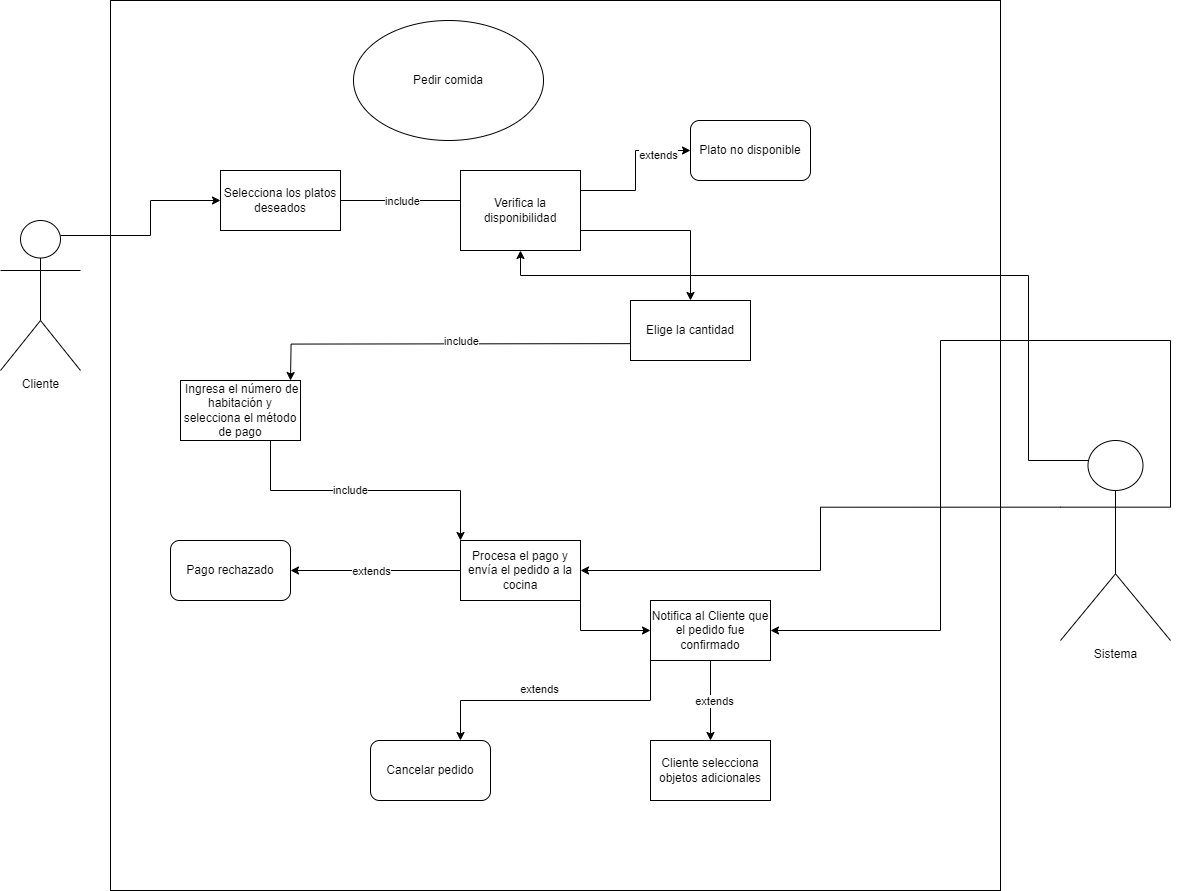

The diagram above was exported from draw.io. Its source (the exported page's mxGraphModel, read from the mxfile embedded in the PNG):
<mxGraphModel dx="2611" dy="843" grid="1" gridSize="10" guides="1" tooltips="1" connect="1" arrows="1" fold="1" page="1" pageScale="1" pageWidth="827" pageHeight="1169" math="0" shadow="0">
  <root>
    <mxCell id="0" />
    <mxCell id="1" parent="0" />
    <mxCell id="deXy-r-8OnhoZl3Pcafu-1" value="" style="whiteSpace=wrap;html=1;aspect=fixed;" vertex="1" parent="1">
      <mxGeometry x="-20" y="60" width="890" height="890" as="geometry" />
    </mxCell>
    <mxCell id="deXy-r-8OnhoZl3Pcafu-23" style="edgeStyle=orthogonalEdgeStyle;rounded=0;orthogonalLoop=1;jettySize=auto;html=1;exitX=0.75;exitY=0.1;exitDx=0;exitDy=0;exitPerimeter=0;entryX=0;entryY=0.5;entryDx=0;entryDy=0;" edge="1" parent="1" source="deXy-r-8OnhoZl3Pcafu-2" target="deXy-r-8OnhoZl3Pcafu-15">
      <mxGeometry relative="1" as="geometry" />
    </mxCell>
    <mxCell id="deXy-r-8OnhoZl3Pcafu-2" value="Cliente" style="shape=umlActor;verticalLabelPosition=bottom;verticalAlign=top;html=1;outlineConnect=0;" vertex="1" parent="1">
      <mxGeometry x="-130" y="280" width="80" height="150" as="geometry" />
    </mxCell>
    <mxCell id="deXy-r-8OnhoZl3Pcafu-33" style="edgeStyle=orthogonalEdgeStyle;rounded=0;orthogonalLoop=1;jettySize=auto;html=1;exitX=0;exitY=0.3333333333333333;exitDx=0;exitDy=0;exitPerimeter=0;entryX=1;entryY=0.5;entryDx=0;entryDy=0;" edge="1" parent="1" source="deXy-r-8OnhoZl3Pcafu-9" target="deXy-r-8OnhoZl3Pcafu-19">
      <mxGeometry relative="1" as="geometry" />
    </mxCell>
    <mxCell id="deXy-r-8OnhoZl3Pcafu-34" style="edgeStyle=orthogonalEdgeStyle;rounded=0;orthogonalLoop=1;jettySize=auto;html=1;exitX=1;exitY=0.3333333333333333;exitDx=0;exitDy=0;exitPerimeter=0;entryX=1;entryY=0.5;entryDx=0;entryDy=0;" edge="1" parent="1" source="deXy-r-8OnhoZl3Pcafu-9" target="deXy-r-8OnhoZl3Pcafu-20">
      <mxGeometry relative="1" as="geometry">
        <Array as="points">
          <mxPoint x="810" y="400" />
          <mxPoint x="810" y="690" />
        </Array>
      </mxGeometry>
    </mxCell>
    <mxCell id="deXy-r-8OnhoZl3Pcafu-9" value="Sistema&lt;div&gt;&lt;br&gt;&lt;/div&gt;" style="shape=umlActor;verticalLabelPosition=bottom;verticalAlign=top;html=1;outlineConnect=0;" vertex="1" parent="1">
      <mxGeometry x="930" y="500" width="110" height="200" as="geometry" />
    </mxCell>
    <mxCell id="deXy-r-8OnhoZl3Pcafu-14" value="Pedir comida" style="ellipse;whiteSpace=wrap;html=1;" vertex="1" parent="1">
      <mxGeometry x="223" y="80" width="190" height="120" as="geometry" />
    </mxCell>
    <mxCell id="deXy-r-8OnhoZl3Pcafu-21" style="edgeStyle=orthogonalEdgeStyle;rounded=0;orthogonalLoop=1;jettySize=auto;html=1;exitX=1;exitY=0.5;exitDx=0;exitDy=0;entryX=0;entryY=0.5;entryDx=0;entryDy=0;" edge="1" parent="1" source="deXy-r-8OnhoZl3Pcafu-15" target="deXy-r-8OnhoZl3Pcafu-16">
      <mxGeometry relative="1" as="geometry">
        <Array as="points">
          <mxPoint x="340" y="260" />
        </Array>
      </mxGeometry>
    </mxCell>
    <mxCell id="deXy-r-8OnhoZl3Pcafu-26" value="include" style="edgeLabel;html=1;align=center;verticalAlign=middle;resizable=0;points=[];" vertex="1" connectable="0" parent="deXy-r-8OnhoZl3Pcafu-21">
      <mxGeometry x="-0.1832" y="-2" relative="1" as="geometry">
        <mxPoint y="-2" as="offset" />
      </mxGeometry>
    </mxCell>
    <mxCell id="deXy-r-8OnhoZl3Pcafu-15" value="Selecciona los platos deseados" style="rounded=0;whiteSpace=wrap;html=1;" vertex="1" parent="1">
      <mxGeometry x="90" y="230" width="120" height="60" as="geometry" />
    </mxCell>
    <mxCell id="deXy-r-8OnhoZl3Pcafu-54" style="edgeStyle=orthogonalEdgeStyle;rounded=0;orthogonalLoop=1;jettySize=auto;html=1;exitX=1;exitY=0.25;exitDx=0;exitDy=0;entryX=0;entryY=0.5;entryDx=0;entryDy=0;" edge="1" parent="1" source="deXy-r-8OnhoZl3Pcafu-16" target="deXy-r-8OnhoZl3Pcafu-52">
      <mxGeometry relative="1" as="geometry" />
    </mxCell>
    <mxCell id="deXy-r-8OnhoZl3Pcafu-55" value="extends" style="edgeLabel;html=1;align=center;verticalAlign=middle;resizable=0;points=[];" vertex="1" connectable="0" parent="deXy-r-8OnhoZl3Pcafu-54">
      <mxGeometry x="0.5555" y="-4" relative="1" as="geometry">
        <mxPoint as="offset" />
      </mxGeometry>
    </mxCell>
    <mxCell id="deXy-r-8OnhoZl3Pcafu-70" style="edgeStyle=orthogonalEdgeStyle;rounded=0;orthogonalLoop=1;jettySize=auto;html=1;exitX=1;exitY=0.75;exitDx=0;exitDy=0;entryX=0.5;entryY=0;entryDx=0;entryDy=0;" edge="1" parent="1" source="deXy-r-8OnhoZl3Pcafu-16" target="deXy-r-8OnhoZl3Pcafu-17">
      <mxGeometry relative="1" as="geometry" />
    </mxCell>
    <mxCell id="deXy-r-8OnhoZl3Pcafu-16" value="Verifica la disponibilidad" style="rounded=0;whiteSpace=wrap;html=1;" vertex="1" parent="1">
      <mxGeometry x="330" y="230" width="120" height="80" as="geometry" />
    </mxCell>
    <mxCell id="deXy-r-8OnhoZl3Pcafu-17" value="Elige la cantidad" style="rounded=0;whiteSpace=wrap;html=1;" vertex="1" parent="1">
      <mxGeometry x="500" y="360" width="120" height="60" as="geometry" />
    </mxCell>
    <mxCell id="deXy-r-8OnhoZl3Pcafu-45" value="include" style="edgeStyle=orthogonalEdgeStyle;rounded=0;orthogonalLoop=1;jettySize=auto;html=1;exitX=1;exitY=1;exitDx=0;exitDy=0;entryX=0;entryY=0;entryDx=0;entryDy=0;" edge="1" parent="1" source="deXy-r-8OnhoZl3Pcafu-18" target="deXy-r-8OnhoZl3Pcafu-19">
      <mxGeometry relative="1" as="geometry">
        <Array as="points">
          <mxPoint x="140" y="500" />
          <mxPoint x="140" y="550" />
          <mxPoint x="330" y="550" />
        </Array>
      </mxGeometry>
    </mxCell>
    <mxCell id="deXy-r-8OnhoZl3Pcafu-18" value="&amp;nbsp;Ingresa el número de habitación y selecciona el método de pago" style="rounded=0;whiteSpace=wrap;html=1;" vertex="1" parent="1">
      <mxGeometry x="50" y="440" width="120" height="60" as="geometry" />
    </mxCell>
    <mxCell id="deXy-r-8OnhoZl3Pcafu-58" style="edgeStyle=orthogonalEdgeStyle;rounded=0;orthogonalLoop=1;jettySize=auto;html=1;exitX=0;exitY=0.5;exitDx=0;exitDy=0;entryX=1;entryY=0.5;entryDx=0;entryDy=0;" edge="1" parent="1" source="deXy-r-8OnhoZl3Pcafu-19" target="deXy-r-8OnhoZl3Pcafu-56">
      <mxGeometry relative="1" as="geometry" />
    </mxCell>
    <mxCell id="deXy-r-8OnhoZl3Pcafu-59" value="extends" style="edgeLabel;html=1;align=center;verticalAlign=middle;resizable=0;points=[];" vertex="1" connectable="0" parent="deXy-r-8OnhoZl3Pcafu-58">
      <mxGeometry x="0.415" y="4" relative="1" as="geometry">
        <mxPoint x="30" y="-4" as="offset" />
      </mxGeometry>
    </mxCell>
    <mxCell id="deXy-r-8OnhoZl3Pcafu-19" value="Procesa el pago y envía el pedido a la cocina" style="rounded=0;whiteSpace=wrap;html=1;" vertex="1" parent="1">
      <mxGeometry x="330" y="600" width="120" height="60" as="geometry" />
    </mxCell>
    <mxCell id="deXy-r-8OnhoZl3Pcafu-46" style="edgeStyle=orthogonalEdgeStyle;rounded=0;orthogonalLoop=1;jettySize=auto;html=1;exitX=1;exitY=1;exitDx=0;exitDy=0;entryX=0;entryY=0.5;entryDx=0;entryDy=0;" edge="1" parent="1" source="deXy-r-8OnhoZl3Pcafu-19" target="deXy-r-8OnhoZl3Pcafu-20">
      <mxGeometry relative="1" as="geometry" />
    </mxCell>
    <mxCell id="deXy-r-8OnhoZl3Pcafu-61" style="edgeStyle=orthogonalEdgeStyle;rounded=0;orthogonalLoop=1;jettySize=auto;html=1;exitX=0.5;exitY=1;exitDx=0;exitDy=0;" edge="1" parent="1" source="deXy-r-8OnhoZl3Pcafu-20" target="deXy-r-8OnhoZl3Pcafu-60">
      <mxGeometry relative="1" as="geometry" />
    </mxCell>
    <mxCell id="deXy-r-8OnhoZl3Pcafu-62" value="extends" style="edgeLabel;html=1;align=center;verticalAlign=middle;resizable=0;points=[];" vertex="1" connectable="0" parent="deXy-r-8OnhoZl3Pcafu-61">
      <mxGeometry x="-0.0036" y="3" relative="1" as="geometry">
        <mxPoint as="offset" />
      </mxGeometry>
    </mxCell>
    <mxCell id="deXy-r-8OnhoZl3Pcafu-20" value="Notifica al Cliente que el pedido fue confirmado" style="rounded=0;whiteSpace=wrap;html=1;" vertex="1" parent="1">
      <mxGeometry x="520" y="660" width="120" height="60" as="geometry" />
    </mxCell>
    <mxCell id="deXy-r-8OnhoZl3Pcafu-22" style="edgeStyle=orthogonalEdgeStyle;rounded=0;orthogonalLoop=1;jettySize=auto;html=1;exitX=0.25;exitY=0.1;exitDx=0;exitDy=0;exitPerimeter=0;" edge="1" parent="1" source="deXy-r-8OnhoZl3Pcafu-9" target="deXy-r-8OnhoZl3Pcafu-16">
      <mxGeometry relative="1" as="geometry">
        <mxPoint x="459" y="286" as="targetPoint" />
        <Array as="points">
          <mxPoint x="898" y="335" />
          <mxPoint x="390" y="335" />
        </Array>
      </mxGeometry>
    </mxCell>
    <mxCell id="deXy-r-8OnhoZl3Pcafu-40" style="edgeStyle=orthogonalEdgeStyle;rounded=0;orthogonalLoop=1;jettySize=auto;html=1;exitX=0;exitY=0.75;exitDx=0;exitDy=0;entryX=0.921;entryY=0.031;entryDx=0;entryDy=0;entryPerimeter=0;" edge="1" parent="1">
      <mxGeometry relative="1" as="geometry">
        <mxPoint x="499.48" y="403.14" as="sourcePoint" />
        <mxPoint x="159.99999999999997" y="439.9999999999999" as="targetPoint" />
      </mxGeometry>
    </mxCell>
    <mxCell id="deXy-r-8OnhoZl3Pcafu-71" value="include" style="edgeLabel;html=1;align=center;verticalAlign=middle;resizable=0;points=[];" vertex="1" connectable="0" parent="deXy-r-8OnhoZl3Pcafu-40">
      <mxGeometry x="0.1412" y="5" relative="1" as="geometry">
        <mxPoint x="45" y="-8" as="offset" />
      </mxGeometry>
    </mxCell>
    <mxCell id="deXy-r-8OnhoZl3Pcafu-52" value="Plato no disponible" style="rounded=1;whiteSpace=wrap;html=1;" vertex="1" parent="1">
      <mxGeometry x="560" y="180" width="120" height="60" as="geometry" />
    </mxCell>
    <mxCell id="deXy-r-8OnhoZl3Pcafu-56" value="Pago rechazado" style="rounded=1;whiteSpace=wrap;html=1;" vertex="1" parent="1">
      <mxGeometry x="40" y="600" width="120" height="60" as="geometry" />
    </mxCell>
    <mxCell id="deXy-r-8OnhoZl3Pcafu-60" value="Cliente selecciona objetos adicionales" style="rounded=0;whiteSpace=wrap;html=1;" vertex="1" parent="1">
      <mxGeometry x="520" y="800" width="120" height="60" as="geometry" />
    </mxCell>
    <mxCell id="deXy-r-8OnhoZl3Pcafu-64" style="edgeStyle=orthogonalEdgeStyle;rounded=0;orthogonalLoop=1;jettySize=auto;html=1;exitX=0;exitY=1;exitDx=0;exitDy=0;entryX=0.75;entryY=0;entryDx=0;entryDy=0;" edge="1" parent="1" source="deXy-r-8OnhoZl3Pcafu-20" target="deXy-r-8OnhoZl3Pcafu-63">
      <mxGeometry relative="1" as="geometry" />
    </mxCell>
    <mxCell id="deXy-r-8OnhoZl3Pcafu-65" value="extends" style="edgeLabel;html=1;align=center;verticalAlign=middle;resizable=0;points=[];" vertex="1" connectable="0" parent="deXy-r-8OnhoZl3Pcafu-64">
      <mxGeometry x="0.0783" y="-6" relative="1" as="geometry">
        <mxPoint x="-6" y="-6" as="offset" />
      </mxGeometry>
    </mxCell>
    <mxCell id="deXy-r-8OnhoZl3Pcafu-63" value="Cancelar pedido" style="rounded=1;whiteSpace=wrap;html=1;" vertex="1" parent="1">
      <mxGeometry x="240" y="800" width="120" height="60" as="geometry" />
    </mxCell>
  </root>
</mxGraphModel>